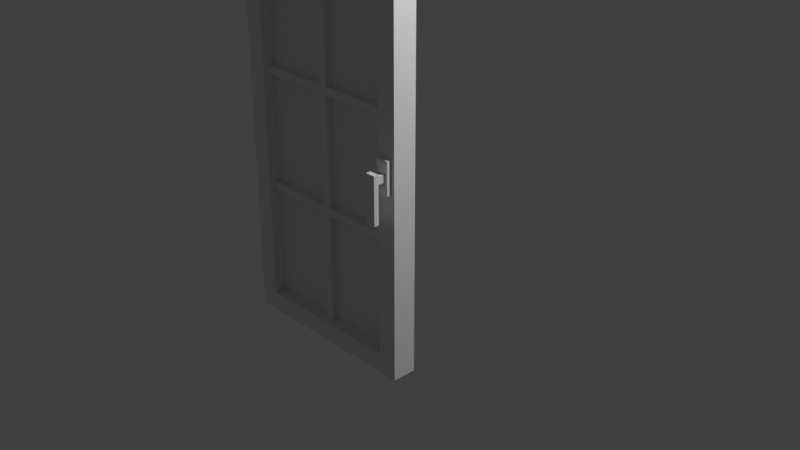 # Source: multidecor_window_door_with_thin_slats.blend  (saved by Blender 3.0.42; exported with 4.5.12 LTS)
import bpy
from mathutils import Matrix  # noqa: F401  (used for matrix-valued properties, if any)

bpy.ops.wm.read_factory_settings(use_empty=True)
scene = bpy.context.scene
scene.name = 'Scene'

# ---- collections
col_collection = bpy.data.collections.new('Collection'); scene.collection.children.link(col_collection)

# ---- materials (node trees are filled in below, after node groups)
mat_material = bpy.data.materials.new('Material')
mat_material.alpha_threshold = 0.0
mat_material.use_transparent_shadow = False
mat_material.line_color = (0.0, 0.0, 0.0, 1.0)
mat_material_004 = bpy.data.materials.new('Material.004')
mat_material_004.use_transparent_shadow = False

# ---- material node trees
mat_material.use_nodes = True; mat_material.node_tree.nodes.clear()
_N = mat_material.node_tree.nodes; _L = mat_material.node_tree.links
n0 = _N.new('ShaderNodeOutputMaterial'); n0.name = 'Material Output'; n0.location = (300, 300)
n1 = _N.new('ShaderNodeBsdfPrincipled'); n1.name = 'Principled BSDF'; n1.location = (10, 300)
n1.distribution = 'GGX'
n1.subsurface_method = 'RANDOM_WALK_SKIN'
n1.inputs[2].default_value = 0.4
n1.inputs[3].default_value = 1.45
n1.inputs[27].default_value = (0.0, 0.0, 0.0, 1.0)
n1.inputs[28].default_value = 1.0
_L.new(n1.outputs[0], n0.inputs[0])
n0.is_active_output = True
mat_material_004.use_nodes = True; mat_material_004.node_tree.nodes.clear()
_N = mat_material_004.node_tree.nodes; _L = mat_material_004.node_tree.links
n0 = _N.new('ShaderNodeBsdfPrincipled'); n0.name = 'Principled BSDF'; n0.location = (10, 300)
n0.distribution = 'GGX'
n0.subsurface_method = 'RANDOM_WALK_SKIN'
n0.inputs[3].default_value = 1.45
n0.inputs[27].default_value = (0.0, 0.0, 0.0, 1.0)
n0.inputs[28].default_value = 1.0
n1 = _N.new('ShaderNodeOutputMaterial'); n1.name = 'Material Output'; n1.location = (300, 300)
_L.new(n0.outputs[0], n1.inputs[0])
n1.is_active_output = True

# ---- world
world_world = bpy.data.worlds.new('World'); scene.world = world_world
world_world.use_nodes = True; world_world.node_tree.nodes.clear()
_N = world_world.node_tree.nodes; _L = world_world.node_tree.links
n0 = _N.new('ShaderNodeOutputWorld'); n0.name = 'World Output'; n0.location = (300, 300)
n1 = _N.new('ShaderNodeBackground'); n1.name = 'Background'; n1.location = (10, 300)
n1.inputs[0].default_value = (0.05088, 0.05088, 0.05088, 1.0)
_L.new(n1.outputs[0], n0.inputs[0])
n0.is_active_output = True
world_world.color = (0.05088, 0.05088, 0.05088)
world_world.use_sun_shadow = False
world_world.sun_shadow_jitter_overblur = 0.0

# ---- cameras
cam_camera = bpy.data.cameras.new('Camera')
cam_camera.clip_end = 100.0
cam_camera.ortho_scale = 7.314

# ---- lights
light_light = bpy.data.lights.new('Light', 'POINT')
light_light.transmission_factor = 0.0
light_light.energy = 1000.0
light_light.shadow_soft_size = 0.1
light_light.shadow_maximum_resolution = 0.006
light_light.use_absolute_resolution = True

# ---- meshes
me_cube = bpy.data.meshes.new('Cube')
me_cube.from_pydata([(1.0, -0.75, 3.0), (1.0, -0.75, -1.0), (1.0, -1.0, 3.0), (1.0, -1.0, -1.0), (-1.0, -0.75, 3.0), (-1.0, -0.75, -1.0), (-1.0, -1.0, 3.0), (-1.0, -1.0, -1.0), (0.8, -0.75, 2.8), (0.8, -0.75, -0.8), (0.8, -1.0, 2.8), (0.8, -1.0, -0.8), (-0.8, -0.75, 2.8), (-0.8, -0.75, -0.8), (-0.8, -1.0, 2.8), (-0.8, -1.0, -0.8), (-0.8, -0.875, -0.8), (0.8, -0.875, 2.8), (-0.8, -0.875, 2.8), (0.8, -0.875, -0.8), (0.9646, -1.0, 0.9067), (0.9646, -1.05, 0.9067), (0.8354, -1.0, 0.9067), (0.8354, -1.05, 0.9067), (0.9646, -1.0, 1.236), (0.9646, -1.05, 1.236), (0.8354, -1.0, 1.236), (0.8354, -1.05, 1.236), (0.8625, -1.137, 1.034), (0.8625, -1.137, 1.109), (0.8625, -1.05, 1.034), (0.8625, -1.05, 1.109), (0.9375, -1.137, 1.034), (0.9375, -1.137, 1.109), (0.9375, -1.05, 1.034), (0.9375, -1.05, 1.109), (0.9506, -1.137, 0.6557), (0.8494, -1.137, 0.6557), (0.9506, -1.137, 1.137), (0.8494, -1.137, 1.137), (0.9506, -1.188, 0.6557), (0.8494, -1.188, 0.6557), (0.8494, -1.188, 1.137), (0.9506, -1.188, 1.137), (-0.8, -0.875, -0.8), (0.8, -0.875, 1.0), (0.8, -0.875, -0.8), (-0.04, -0.94, 1.0), (-0.04, -0.81, 1.0), (0.04, -0.875, 1.0), (0.04, -0.81, -0.8), (-0.04, -0.81, -0.8), (-0.04, -0.94, -0.8), (0.04, -0.94, -0.8), (0.04, -0.875, -0.8), (-0.04, -0.875, -0.8), (-0.8, -0.94, 0.44), (-0.8, -0.94, 0.36), (-0.8, -0.81, 0.36), (-0.8, -0.81, 0.44), (-0.8, -0.875, 0.44), (-0.8, -0.875, 0.36), (0.8, -0.81, 0.44), (0.8, -0.81, 0.36), (0.8, -0.94, 0.36), (0.8, -0.94, 0.44), (0.8, -0.875, 0.44), (0.8, -0.875, 0.36), (0.04, -0.81, 0.44), (0.04, -0.94, 0.44), (0.04, -0.875, 0.44), (-0.04, -0.875, 0.44), (-0.04, -0.81, 0.44), (-0.04, -0.94, 0.44), (0.04, -0.875, 0.36), (0.04, -0.94, 0.36), (0.04, -0.81, 0.36), (-0.04, -0.875, 0.36), (-0.04, -0.81, 0.36), (-0.04, -0.94, 0.36), (-0.8, -0.875, 1.0), (0.8, -0.875, 2.8), (-0.8, -0.875, 2.8), (0.04, -0.94, 2.8), (-0.04, -0.94, 2.8), (-0.04, -0.81, 2.8), (0.04, -0.81, 2.8), (-0.04, -0.875, 2.8), (0.04, -0.875, 2.8), (0.04, -0.81, 1.0), (0.04, -0.94, 1.0), (-0.04, -0.875, 1.0), (-0.8, -0.94, 1.64), (-0.8, -0.94, 1.56), (-0.8, -0.81, 1.56), (-0.8, -0.81, 1.64), (-0.8, -0.875, 1.64), (-0.8, -0.875, 1.56), (0.8, -0.81, 1.64), (0.8, -0.81, 1.56), (0.8, -0.94, 1.56), (0.8, -0.94, 1.64), (0.8, -0.875, 1.64), (0.8, -0.875, 1.56), (0.04, -0.81, 1.64), (0.04, -0.94, 1.64), (0.04, -0.875, 1.64), (-0.04, -0.875, 1.64), (-0.04, -0.81, 1.64), (-0.04, -0.94, 1.64), (0.04, -0.875, 1.56), (0.04, -0.94, 1.56), (0.04, -0.81, 1.56), (-0.04, -0.875, 1.56), (-0.04, -0.81, 1.56), (-0.04, -0.94, 1.56)], [], [(0, 4, 6, 2), (16, 13, 12, 18), (7, 6, 4, 5), (5, 1, 3, 7), (1, 0, 2, 3), (17, 10, 14, 18), (16, 15, 11, 19), (19, 11, 10, 17), (6, 14, 10, 2), (7, 15, 14, 6), (3, 11, 15, 7), (2, 10, 11, 3), (0, 8, 12, 4), (1, 9, 8, 0), (5, 13, 9, 1), (4, 12, 13, 5), (9, 19, 17, 8), (13, 16, 19, 9), (8, 17, 18, 12), (15, 16, 18, 14), (20, 21, 23, 22), (22, 23, 27, 26), (26, 27, 25, 24), (24, 25, 21, 20), (27, 23, 21, 25), (28, 29, 31, 30), (34, 35, 33, 32), (30, 34, 32, 28), (35, 31, 29, 33), (38, 36, 37, 39), (43, 42, 41, 40), (39, 37, 41, 42), (38, 39, 42, 43), (36, 38, 43, 40), (37, 36, 40, 41), (66, 70, 69, 65), (62, 68, 70, 66), (70, 49, 90, 69), (68, 89, 49, 70), (60, 71, 72, 59), (56, 73, 71, 60), (73, 47, 91, 71), (71, 91, 48, 72), (64, 75, 74, 67), (67, 74, 76, 63), (74, 54, 50, 76), (75, 53, 54, 74), (58, 78, 77, 61), (61, 77, 79, 57), (77, 55, 52, 79), (78, 51, 55, 77), (63, 76, 68, 62), (48, 89, 68, 72), (58, 59, 72, 78), (51, 78, 76, 50), (78, 72, 68, 76), (47, 73, 69, 90), (57, 79, 73, 56), (64, 65, 69, 75), (52, 53, 75, 79), (73, 79, 75, 69), (70, 66, 45, 49), (71, 91, 80, 60), (74, 54, 46, 67), (77, 61, 44, 55), (102, 106, 105, 101), (98, 104, 106, 102), (106, 88, 83, 105), (104, 86, 88, 106), (96, 107, 108, 95), (92, 109, 107, 96), (109, 84, 87, 107), (107, 87, 85, 108), (100, 111, 110, 103), (103, 110, 112, 99), (110, 49, 89, 112), (111, 90, 49, 110), (94, 114, 113, 97), (97, 113, 115, 93), (113, 91, 47, 115), (114, 48, 91, 113), (99, 112, 104, 98), (85, 86, 104, 108), (94, 95, 108, 114), (48, 114, 112, 89), (114, 108, 104, 112), (84, 109, 105, 83), (93, 115, 109, 92), (100, 101, 105, 111), (47, 90, 111, 115), (109, 115, 111, 105), (106, 102, 81, 88), (107, 87, 82, 96), (110, 49, 45, 103), (113, 97, 80, 91)])
me_cube.polygons.foreach_set('material_index', [0, 0, 0, 0, 0, 0, 0, 0, 0, 0, 0, 0, 0, 0, 0, 0, 0, 0, 0, 0, 0, 0, 0, 0, 0, 0, 0, 0, 0, 0, 0, 0, 0, 0, 0, 0, 0, 0, 0, 0, 0, 0, 0, 0, 0, 0, 0, 0, 0, 0, 0, 0, 0, 0, 0, 0, 0, 0, 0, 0, 0, 1, 1, 1, 1, 0, 0, 0, 0, 0, 0, 0, 0, 0, 0, 0, 0, 0, 0, 0, 0, 0, 0, 0, 0, 0, 0, 0, 0, 0, 0, 1, 1, 1, 1])
_uv = me_cube.uv_layers.new(name='UVMap')
_uv.uv.foreach_set('vector', [0.5185, 0.3701, 0.5185, 0.0001817, 0.5647, 0.0001817, 0.5647, 0.3701, 0.7031, 0.6715, 0.7031, 0.6946, 0.03718, 0.6946, 0.03718, 0.6715, 0.7401, 1.102, 0.0001819, 1.102, 0.0001818, 1.055, 0.7401, 1.055, 0.4079, 0.0001816, 0.4079, 0.3701, 0.3616, 0.3701, 0.3616, 0.0001817, 0.7401, 0.8885, 0.0001815, 0.8885, 0.0001816, 0.9347, 0.7401, 0.9347, 0.3011, 0.3332, 0.278, 0.3332, 0.278, 0.03718, 0.3011, 0.03718, 0.6252, 0.03718, 0.6484, 0.03718, 0.6484, 0.3332, 0.6252, 0.3332, 0.7031, 0.6711, 0.7031, 0.648, 0.03718, 0.648, 0.03718, 0.6711, 0.4029, 0.0001816, 0.4399, 0.03718, 0.4399, 0.3332, 0.4029, 0.3701, 0.7401, 0.9397, 0.7031, 0.9767, 0.03718, 0.9767, 0.0001816, 0.9397, 0.5235, 0.3701, 0.4865, 0.3332, 0.4865, 0.03718, 0.5235, 0.0001816, 0.0001815, 0.7728, 0.03718, 0.8098, 0.7031, 0.8098, 0.7401, 0.7728, 0.3566, 0.3701, 0.3196, 0.3332, 0.3196, 0.03718, 0.3566, 0.0001815, 0.7401, 0.7266, 0.7031, 0.6896, 0.03718, 0.6896, 0.0001815, 0.7266, 0.5697, 0.0001815, 0.6067, 0.03718, 0.6067, 0.3332, 0.5697, 0.3701, 0.0001815, 0.8935, 0.03718, 0.8565, 0.7031, 0.8565, 0.7401, 0.8935, 0.7031, 0.5278, 0.7031, 0.5046, 0.03718, 0.5046, 0.03718, 0.5277, 0.7686, 0.03718, 0.7917, 0.03718, 0.7917, 0.3332, 0.7686, 0.3332, 0.1578, 0.3332, 0.1347, 0.3332, 0.1347, 0.03718, 0.1578, 0.03718, 0.7031, 0.8148, 0.7031, 0.838, 0.03718, 0.838, 0.03718, 0.8148, 0.2815, 0.4037, 0.2722, 0.4037, 0.2722, 0.3798, 0.2815, 0.3798, 0.4341, 0.5324, 0.4341, 0.5416, 0.3732, 0.5416, 0.3732, 0.5324, 0.5258, 0.3798, 0.535, 0.3798, 0.535, 0.4037, 0.5258, 0.4037, 0.3732, 0.2511, 0.3732, 0.2418, 0.4341, 0.2418, 0.4341, 0.2511, 0.3732, 0.3798, 0.4341, 0.3798, 0.4341, 0.4037, 0.3732, 0.4037, 0.2819, 0.3983, 0.2819, 0.3844, 0.298, 0.3844, 0.298, 0.3983, 0.298, 0.4121, 0.298, 0.426, 0.2819, 0.426, 0.2819, 0.4121, 0.298, 0.3983, 0.298, 0.4121, 0.2819, 0.4121, 0.2819, 0.3983, 0.298, 0.3705, 0.298, 0.3844, 0.2819, 0.3844, 0.2819, 0.3705, 0.3208, 0.466, 0.2318, 0.466, 0.2318, 0.4473, 0.3208, 0.4473, 0.33, 0.466, 0.33, 0.4473, 0.4191, 0.4473, 0.4191, 0.466, 0.4827, 0.4445, 0.4827, 0.4445, 0.4919, 0.4445, 0.4919, 0.4445, 0.33, 0.3162, 0.33, 0.3162, 0.33, 0.3069, 0.33, 0.3069, 0.2017, 0.4688, 0.2017, 0.4688, 0.1925, 0.4688, 0.1925, 0.4688, 0.4191, 0.5324, 0.4191, 0.5324, 0.4191, 0.5416, 0.4191, 0.5416, 0.7225, 0.8908, 0.7225, 0.6987, 0.7061, 0.6987, 0.7061, 0.8908, 0.7054, 0.8908, 0.7054, 0.6987, 0.689, 0.6987, 0.689, 0.8908, 0.7225, 0.6481, 0.7225, 0.456, 0.7061, 0.456, 0.7061, 0.6481, 0.7054, 0.6481, 0.7054, 0.456, 0.689, 0.456, 0.689, 0.6481, 1.045, 0.8908, 1.045, 0.6987, 1.029, 0.6987, 1.029, 0.8908, 0.6719, 0.5066, 0.6719, 0.6987, 0.6883, 0.6987, 0.6883, 0.5066, 0.6719, 0.7493, 0.6719, 0.9414, 0.6883, 0.9414, 0.6883, 0.7493, 1.045, 0.6481, 1.045, 0.456, 1.029, 0.456, 1.029, 0.6481, 0.6548, 0.5066, 0.6548, 0.6987, 0.6712, 0.6987, 0.6712, 0.5066, 0.6377, 0.5066, 0.6377, 0.6987, 0.6541, 0.6987, 0.6541, 0.5066, 0.6377, 0.6481, 0.6377, 0.8908, 0.6541, 0.8908, 0.6541, 0.6481, 0.6548, 0.6481, 0.6548, 0.8908, 0.6712, 0.8908, 0.6712, 0.6481, 1.046, 0.5066, 1.046, 0.6987, 1.062, 0.6987, 1.062, 0.5066, 1.063, 0.5066, 1.063, 0.6987, 1.079, 0.6987, 1.079, 0.5066, 1.063, 0.6481, 1.063, 0.8908, 1.079, 0.8908, 1.079, 0.6481, 1.046, 0.6481, 1.046, 0.8908, 1.062, 0.8908, 1.062, 0.6481, 0.6163, 0.4545, 0.6163, 0.6466, 0.5961, 0.6466, 0.5961, 0.4545, 0.4039, 0.6668, 0.4039, 0.6466, 0.5961, 0.6466, 0.5961, 0.6668, 0.6163, 0.859, 0.5961, 0.859, 0.5961, 0.6668, 0.6163, 0.6668, 0.859, 0.6668, 0.6163, 0.6668, 0.6163, 0.6466, 0.859, 0.6466, 0.6163, 0.6668, 0.5961, 0.6668, 0.5961, 0.6466, 0.6163, 0.6466, 0.7201, 0.0227, 0.7201, 0.2148, 0.6999, 0.2148, 0.6999, 0.0227, 0.9123, 0.235, 0.7201, 0.235, 0.7201, 0.2148, 0.9123, 0.2148, 0.5078, 0.235, 0.5078, 0.2148, 0.6999, 0.2148, 0.6999, 0.235, 0.7201, 0.4777, 0.6999, 0.4777, 0.6999, 0.235, 0.7201, 0.235, 0.7201, 0.2148, 0.7201, 0.235, 0.6999, 0.235, 0.6999, 0.2148, 0.3683, 0.5002, 0.3683, 0.9998, -0.1313, 0.9998, -0.1313, 0.5002, 0.0001998, 0.1317, 0.0001999, 0.6313, 0.4998, 0.6313, 0.4998, 0.1317, 0.5002, -0.1313, 0.5002, 0.4998, 0.9998, 0.4998, 0.9998, -0.1313, 0.5002, 0.3687, 0.9998, 0.3687, 0.9998, 0.9998, 0.5002, 0.9998, 0.7225, 0.8908, 0.7225, 0.6987, 0.7061, 0.6987, 0.7061, 0.8908, 0.7054, 0.8908, 0.7054, 0.6987, 0.689, 0.6987, 0.689, 0.8908, 0.7225, 0.2437, 0.7225, 0.001006, 0.7061, 0.001006, 0.7061, 0.2437, 0.7054, 0.2437, 0.7054, 0.001006, 0.689, 0.001006, 0.689, 0.2437, 1.045, 0.8908, 1.045, 0.6987, 1.029, 0.6987, 1.029, 0.8908, 0.6719, 0.5066, 0.6719, 0.6987, 0.6883, 0.6987, 0.6883, 0.5066, 0.6719, 1.154, 0.6719, 1.396, 0.6883, 1.396, 0.6883, 1.154, 1.045, 0.2437, 1.045, 0.001008, 1.029, 0.001008, 1.029, 0.2437, 0.6548, 0.5066, 0.6548, 0.6987, 0.6712, 0.6987, 0.6712, 0.5066, 0.6377, 0.5066, 0.6377, 0.6987, 0.6541, 0.6987, 0.6541, 0.5066, 0.6377, 0.2437, 0.6377, 0.4358, 0.6541, 0.4358, 0.6541, 0.2437, 0.6548, 0.2437, 0.6548, 0.4358, 0.6712, 0.4358, 0.6712, 0.2437, 1.046, 0.5066, 1.046, 0.6987, 1.062, 0.6987, 1.062, 0.5066, 1.063, 0.5066, 1.063, 0.6987, 1.079, 0.6987, 1.079, 0.5066, 1.063, 0.2437, 1.063, 0.4358, 1.079, 0.4358, 1.079, 0.2437, 1.046, 0.2437, 1.046, 0.4358, 1.062, 0.4358, 1.062, 0.2437, 0.2118, 0.4545, 0.2118, 0.6466, 0.1916, 0.6466, 0.1916, 0.4545, -0.05108, 0.6668, -0.05108, 0.6466, 0.1916, 0.6466, 0.1916, 0.6668, 0.2118, 0.859, 0.1916, 0.859, 0.1916, 0.6668, 0.2118, 0.6668, 0.4039, 0.6668, 0.2118, 0.6668, 0.2118, 0.6466, 0.4039, 0.6466, 0.2118, 0.6668, 0.1916, 0.6668, 0.1916, 0.6466, 0.2118, 0.6466, 0.7201, -0.4323, 0.7201, -0.1896, 0.6999, -0.1896, 0.6999, -0.4323, 0.9122, -0.1694, 0.7201, -0.1694, 0.7201, -0.1896, 0.9123, -0.1896, 0.5078, -0.1694, 0.5078, -0.1896, 0.6999, -0.1896, 0.6999, -0.1694, 0.7201, 0.0227, 0.6999, 0.0227, 0.6999, -0.1694, 0.7201, -0.1694, 0.7201, -0.1896, 0.7201, -0.1694, 0.6999, -0.1694, 0.6999, -0.1896, -0.6835, 0.5002, -0.6835, 0.9998, -1.315, 0.9998, -1.315, 0.5002, 0.0001999, 1.183, 0.0002001, 1.815, 0.4998, 1.815, 0.4998, 1.183, 0.5002, -1.183, 0.5002, -0.6835, 0.9998, -0.6835, 0.9998, -1.183, 0.5002, -0.6831, 0.9998, -0.6831, 0.9998, -0.1835, 0.5002, -0.1835])
me_cube.materials.append(mat_material)
me_cube.materials.append(mat_material_004)
me_cube.use_remesh_preserve_volume = False
me_cube.use_remesh_preserve_attributes = False
me_cube.use_mirror_vertex_groups = False
me_cube.update()

# ---- objects
ob_cube = bpy.data.objects.new('Cube', me_cube)
ob_light = bpy.data.objects.new('Light', light_light)
ob_camera = bpy.data.objects.new('Camera', cam_camera)

# ---- transforms, parenting, visibility, modifiers, constraints
ob_cube.location = (0.0, 0.0, 0.0)
ob_cube.lock_rotations_4d = False
ob_cube.empty_display_type = 'ARROWS'
ob_cube.lineart.crease_threshold = 0.0
ob_light.location = (4.076, 1.005, 5.904)
ob_light.rotation_euler = (0.6503, 0.05522, 1.866)
ob_light.lock_rotations_4d = False
ob_light.empty_display_type = 'ARROWS'
ob_light.color = (0.0, 0.0, 0.0, 0.0)
ob_light.lineart.crease_threshold = 0.0
ob_camera.location = (7.359, -6.926, 4.958)
ob_camera.rotation_euler = (1.109, 0.0, 0.8149)
ob_camera.lock_rotations_4d = False
ob_camera.empty_display_type = 'ARROWS'
ob_camera.color = (0.0, 0.0, 0.0, 0.0)
ob_camera.display_type = 'WIRE'
ob_camera.lineart.crease_threshold = 0.0

# ---- collection membership
col_collection.objects.link(ob_cube)
col_collection.objects.link(ob_light)
col_collection.objects.link(ob_camera)

# ---- scene / render settings (as saved in the file)
scene.camera = ob_camera
scene.frame_start = 1; scene.frame_end = 250; scene.frame_set(1)
scene.render.engine = 'BLENDER_EEVEE_NEXT'
scene.cycles.sampling_pattern = 'TABULATED_SOBOL'
scene.cycles.use_light_tree = False
scene.view_settings.view_transform = 'Standard'
bpy.context.view_layer.update()
